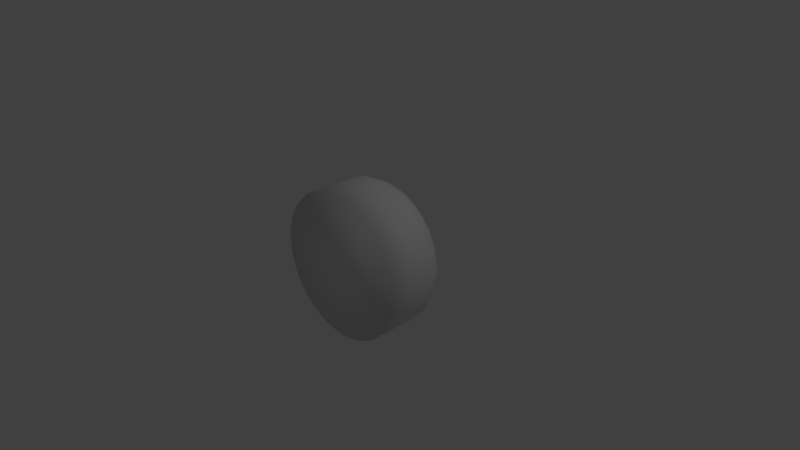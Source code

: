 # Source: disc.blend  (saved by Blender 2.79.0; exported with 4.5.12 LTS)
import bpy
from mathutils import Matrix  # noqa: F401  (used for matrix-valued properties, if any)

bpy.ops.wm.read_factory_settings(use_empty=True)
scene = bpy.context.scene
scene.name = 'Scene'

# ---- collections
col_collection_1 = bpy.data.collections.new('Collection 1'); scene.collection.children.link(col_collection_1)

# ---- world
world_world = bpy.data.worlds.new('World'); scene.world = world_world
world_world.color = (0.05088, 0.05088, 0.05088)
world_world.use_sun_shadow = False
world_world.sun_shadow_jitter_overblur = 0.0
world_world.cycles.sampling_method = 'MANUAL'

# ---- cameras
cam_camera = bpy.data.cameras.new('Camera')
cam_camera.clip_end = 100.0
cam_camera.lens = 35.0
cam_camera.sensor_width = 32.0
cam_camera.sensor_height = 18.0
cam_camera.ortho_scale = 7.314
cam_camera.dof.focus_distance = 0.0
cam_camera.dof.aperture_fstop = 128.0

# ---- lights
light_lamp = bpy.data.lights.new('Lamp', 'POINT')
light_lamp.transmission_factor = 0.0
light_lamp.cutoff_distance = 30.0
light_lamp.energy = 100.0
light_lamp.shadow_buffer_clip_start = 1.001
light_lamp.shadow_soft_size = 0.1
light_lamp.shadow_maximum_resolution = 0.006
light_lamp.use_absolute_resolution = True

# ---- meshes
me_cylinder = bpy.data.meshes.new('Cylinder')
me_cylinder.from_pydata([(0.0, -0.5, 1.0), (0.1951, -0.5, 0.9808), (0.3827, -0.5, 0.9239), (0.5556, -0.5, 0.8315), (0.7071, -0.5, 0.7071), (0.8315, -0.5, 0.5556), (0.9239, -0.5, 0.3827), (0.9808, -0.5, 0.1951), (1.0, -0.5, 5.364e-08), (0.9808, -0.5, -0.1951), (0.9239, -0.5, -0.3827), (0.8315, -0.5, -0.5556), (0.7071, -0.5, -0.7071), (0.5556, -0.5, -0.8315), (0.3827, -0.5, -0.9239), (0.1951, -0.5, -0.9808), (-3.258e-07, -0.5, -1.0), (-0.1951, -0.5, -0.9808), (-0.3827, -0.5, -0.9239), (-0.5556, -0.5, -0.8315), (-0.7071, -0.5, -0.7071), (-0.8315, -0.5, -0.5556), (-0.9239, -0.5, -0.3827), (-0.9808, -0.5, -0.1951), (-1.0, -0.5, 9.437e-07), (-0.9808, -0.5, 0.1951), (-0.9239, -0.5, 0.3827), (-0.8315, -0.5, 0.5556), (-0.7071, -0.5, 0.7071), (-0.5556, -0.5, 0.8315), (-0.3827, -0.5, 0.9239), (-0.1951, -0.5, 0.9808), (-2.384e-07, 0.5, 0.2973), (0.0, 0.1503, 1.0), (-1.192e-07, 0.4532, 0.6486), (-3.213e-08, 0.3252, 0.9059), (0.058, 0.5, 0.2916), (0.1951, 0.1503, 0.9808), (0.1265, 0.4532, 0.6362), (0.1767, 0.3252, 0.8884), (0.1138, 0.5, 0.2747), (0.3827, 0.1503, 0.9239), (0.2482, 0.4532, 0.5993), (0.3467, 0.3252, 0.8369), (0.1652, 0.5, 0.2472), (0.5556, 0.1503, 0.8315), (0.3604, 0.4532, 0.5393), (0.5033, 0.3252, 0.7532), (0.2102, 0.5, 0.2102), (0.7071, 0.1503, 0.7071), (0.4587, 0.4532, 0.4587), (0.6405, 0.3252, 0.6405), (0.2472, 0.5, 0.1652), (0.8315, 0.1503, 0.5556), (0.5393, 0.4532, 0.3604), (0.7532, 0.3252, 0.5033), (0.2747, 0.5, 0.1138), (0.9239, 0.1503, 0.3827), (0.5993, 0.4532, 0.2482), (0.8369, 0.3252, 0.3467), (0.2916, 0.5, 0.058), (0.9808, 0.1503, 0.1951), (0.6362, 0.4532, 0.1265), (0.8884, 0.3252, 0.1767), (0.2973, 0.5, -1.272e-07), (1.0, 0.1503, 8.207e-08), (0.6486, 0.4532, -1.698e-08), (0.9059, 0.3252, 5.938e-08), (0.2916, 0.5, -0.058), (0.9808, 0.1503, -0.1951), (0.6362, 0.4532, -0.1265), (0.8884, 0.3252, -0.1767), (0.2747, 0.5, -0.1138), (0.9239, 0.1503, -0.3827), (0.5993, 0.4532, -0.2482), (0.8369, 0.3252, -0.3467), (0.2472, 0.5, -0.1652), (0.8315, 0.1503, -0.5556), (0.5393, 0.4532, -0.3604), (0.7532, 0.3252, -0.5033), (0.2102, 0.5, -0.2102), (0.7071, 0.1503, -0.7071), (0.4587, 0.4532, -0.4587), (0.6405, 0.3252, -0.6405), (0.1652, 0.5, -0.2472), (0.5556, 0.1503, -0.8315), (0.3604, 0.4532, -0.5393), (0.5033, 0.3252, -0.7532), (0.1138, 0.5, -0.2747), (0.3827, 0.1503, -0.9239), (0.2482, 0.4532, -0.5993), (0.3467, 0.3252, -0.8369), (0.058, 0.5, -0.2916), (0.1951, 0.1503, -0.9808), (0.1265, 0.4532, -0.6362), (0.1767, 0.3252, -0.8884), (-2.086e-07, 0.5, -0.2973), (-3.258e-07, 0.1503, -1.0), (-2.673e-07, 0.4532, -0.6486), (-3.106e-07, 0.3252, -0.9059), (-0.058, 0.5, -0.2916), (-0.1951, 0.1503, -0.9808), (-0.1265, 0.4532, -0.6362), (-0.1767, 0.3252, -0.8884), (-0.1138, 0.5, -0.2747), (-0.3827, 0.1503, -0.9239), (-0.2482, 0.4532, -0.5993), (-0.3467, 0.3252, -0.8369), (-0.1652, 0.5, -0.2472), (-0.5556, 0.1503, -0.8315), (-0.3604, 0.4532, -0.5393), (-0.5033, 0.3252, -0.7532), (-0.2102, 0.5, -0.2102), (-0.7071, 0.1503, -0.7071), (-0.4587, 0.4532, -0.4587), (-0.6405, 0.3252, -0.6405), (-0.2472, 0.5, -0.1652), (-0.8315, 0.1503, -0.5556), (-0.5393, 0.4532, -0.3604), (-0.7532, 0.3252, -0.5033), (-0.2747, 0.5, -0.1138), (-0.9239, 0.1503, -0.3827), (-0.5993, 0.4532, -0.2482), (-0.8369, 0.3252, -0.3467), (-0.2916, 0.5, -0.058), (-0.9808, 0.1503, -0.1951), (-0.6362, 0.4532, -0.1265), (-0.8884, 0.3252, -0.1767), (-0.2973, 0.5, 6.179e-07), (-1.0, 0.1503, 9.722e-07), (-0.6486, 0.4532, 8.007e-07), (-0.9059, 0.3252, 9.302e-07), (-0.2916, 0.5, 0.058), (-0.9808, 0.1503, 0.1951), (-0.6362, 0.4532, 0.1265), (-0.8884, 0.3252, 0.1767), (-0.2747, 0.5, 0.1138), (-0.9239, 0.1503, 0.3827), (-0.5993, 0.4532, 0.2482), (-0.8369, 0.3252, 0.3467), (-0.2472, 0.5, 0.1652), (-0.8315, 0.1503, 0.5556), (-0.5393, 0.4532, 0.3604), (-0.7532, 0.3252, 0.5033), (-0.2102, 0.5, 0.2102), (-0.7071, 0.1503, 0.7071), (-0.4587, 0.4532, 0.4587), (-0.6405, 0.3252, 0.6405), (-0.1652, 0.5, 0.2472), (-0.5556, 0.1503, 0.8315), (-0.3604, 0.4532, 0.5393), (-0.5033, 0.3252, 0.7532), (-0.1138, 0.5, 0.2747), (-0.3827, 0.1503, 0.9239), (-0.2482, 0.4532, 0.5993), (-0.3467, 0.3252, 0.8369), (-0.058, 0.5, 0.2916), (-0.1951, 0.1503, 0.9808), (-0.1265, 0.4532, 0.6362), (-0.1767, 0.3252, 0.8884)], [], [(157, 31, 0, 33), (41, 2, 3, 45), (45, 3, 4, 49), (49, 4, 5, 53), (53, 5, 6, 57), (57, 6, 7, 61), (61, 7, 8, 65), (65, 8, 9, 69), (69, 9, 10, 73), (73, 10, 11, 77), (77, 11, 12, 81), (81, 12, 13, 85), (85, 13, 14, 89), (89, 14, 15, 93), (93, 15, 16, 97), (97, 16, 17, 101), (101, 17, 18, 105), (105, 18, 19, 109), (109, 19, 20, 113), (113, 20, 21, 117), (117, 21, 22, 121), (121, 22, 23, 125), (125, 23, 24, 129), (129, 24, 25, 133), (133, 25, 26, 137), (137, 26, 27, 141), (141, 27, 28, 145), (145, 28, 29, 149), (149, 29, 30, 153), (153, 30, 31, 157), (1, 0, 31, 30, 29, 28, 27, 26, 25, 24, 23, 22, 21, 20, 19, 18, 17, 16, 15, 14, 13, 12, 11, 10, 9, 8, 7, 6, 5, 4, 3, 2), (37, 1, 2, 41), (33, 0, 1, 37), (33, 37, 39, 35), (35, 39, 38, 34), (34, 38, 36, 32), (37, 41, 43, 39), (39, 43, 42, 38), (38, 42, 40, 36), (41, 45, 47, 43), (43, 47, 46, 42), (42, 46, 44, 40), (45, 49, 51, 47), (47, 51, 50, 46), (46, 50, 48, 44), (49, 53, 55, 51), (51, 55, 54, 50), (50, 54, 52, 48), (53, 57, 59, 55), (55, 59, 58, 54), (54, 58, 56, 52), (57, 61, 63, 59), (59, 63, 62, 58), (58, 62, 60, 56), (61, 65, 67, 63), (63, 67, 66, 62), (62, 66, 64, 60), (65, 69, 71, 67), (67, 71, 70, 66), (66, 70, 68, 64), (69, 73, 75, 71), (71, 75, 74, 70), (70, 74, 72, 68), (73, 77, 79, 75), (75, 79, 78, 74), (74, 78, 76, 72), (77, 81, 83, 79), (79, 83, 82, 78), (78, 82, 80, 76), (81, 85, 87, 83), (83, 87, 86, 82), (82, 86, 84, 80), (85, 89, 91, 87), (87, 91, 90, 86), (86, 90, 88, 84), (89, 93, 95, 91), (91, 95, 94, 90), (90, 94, 92, 88), (93, 97, 99, 95), (95, 99, 98, 94), (94, 98, 96, 92), (97, 101, 103, 99), (99, 103, 102, 98), (98, 102, 100, 96), (101, 105, 107, 103), (103, 107, 106, 102), (102, 106, 104, 100), (105, 109, 111, 107), (107, 111, 110, 106), (106, 110, 108, 104), (109, 113, 115, 111), (111, 115, 114, 110), (110, 114, 112, 108), (113, 117, 119, 115), (115, 119, 118, 114), (114, 118, 116, 112), (117, 121, 123, 119), (119, 123, 122, 118), (118, 122, 120, 116), (121, 125, 127, 123), (123, 127, 126, 122), (122, 126, 124, 120), (125, 129, 131, 127), (127, 131, 130, 126), (126, 130, 128, 124), (129, 133, 135, 131), (131, 135, 134, 130), (130, 134, 132, 128), (133, 137, 139, 135), (135, 139, 138, 134), (134, 138, 136, 132), (137, 141, 143, 139), (139, 143, 142, 138), (138, 142, 140, 136), (141, 145, 147, 143), (143, 147, 146, 142), (142, 146, 144, 140), (145, 149, 151, 147), (147, 151, 150, 146), (146, 150, 148, 144), (149, 153, 155, 151), (151, 155, 154, 150), (150, 154, 152, 148), (153, 157, 159, 155), (155, 159, 158, 154), (154, 158, 156, 152), (157, 33, 35, 159), (159, 35, 34, 158), (158, 34, 32, 156), (32, 36, 40, 44, 48, 52, 56, 60, 64, 68, 72, 76, 80, 84, 88, 92, 96, 100, 104, 108, 112, 116, 120, 124, 128, 132, 136, 140, 144, 148, 152, 156)])
me_cylinder.polygons.foreach_set('use_smooth', [True] * 130)
_uv = me_cylinder.uv_layers.new(name='UVMap')
_uv.uv.foreach_set('vector', [0.5984, 0.6051, 0.7688, 0.5988, 0.7688, 0.6495, 0.5984, 0.6558, 0.5927, 0.7468, 0.763, 0.7405, 0.7575, 0.7773, 0.5871, 0.7836, 0.5871, 0.7836, 0.7575, 0.7773, 0.7504, 0.8063, 0.58, 0.8126, 0.72, 0.4063, 0.5496, 0.4, 0.5425, 0.371, 0.7129, 0.3773, 0.7129, 0.3773, 0.5425, 0.371, 0.537, 0.3342, 0.7073, 0.3405, 0.7073, 0.3405, 0.537, 0.3342, 0.5331, 0.2911, 0.7035, 0.2974, 0.7035, 0.2974, 0.5331, 0.2911, 0.5312, 0.2433, 0.7015, 0.2495, 0.7015, 0.2495, 0.5312, 0.2433, 0.5312, 0.1925, 0.7015, 0.1988, 0.7015, 0.1988, 0.5312, 0.1925, 0.5331, 0.1409, 0.7035, 0.1472, 0.7035, 0.1472, 0.5331, 0.1409, 0.537, 0.09031, 0.7073, 0.09659, 0.7073, 0.09659, 0.537, 0.09031, 0.5425, 0.04274, 0.7129, 0.04902, 0.7129, 0.04902, 0.5425, 0.04274, 0.5496, 0.0, 0.72, 0.006279, 0.9504, 0.669, 0.7799, 0.669, 0.7745, 0.6261, 0.9449, 0.6261, 0.9449, 0.6261, 0.7745, 0.6261, 0.7707, 0.5783, 0.9412, 0.5783, 0.9412, 0.5783, 0.7707, 0.5783, 0.7688, 0.5276, 0.9393, 0.5276, 0.9393, 0.5276, 0.7688, 0.5276, 0.7688, 0.476, 0.9393, 0.476, 0.9393, 0.476, 0.7688, 0.476, 0.7707, 0.4253, 0.9412, 0.4253, 0.9412, 0.4253, 0.7707, 0.4253, 0.7745, 0.3775, 0.9449, 0.3775, 0.9449, 0.3775, 0.7745, 0.3775, 0.7799, 0.3346, 0.9504, 0.3346, 0.9505, 0.3283, 0.7801, 0.3346, 0.7746, 0.287, 0.9449, 0.2807, 0.9449, 0.2807, 0.7746, 0.287, 0.7707, 0.2364, 0.9411, 0.2301, 0.9411, 0.2301, 0.7707, 0.2364, 0.7688, 0.1848, 0.9392, 0.1785, 0.9392, 0.1785, 0.7688, 0.1848, 0.7688, 0.134, 0.9392, 0.1278, 0.9392, 0.1278, 0.7688, 0.134, 0.7707, 0.08619, 0.9411, 0.07991, 0.9411, 0.07991, 0.7707, 0.08619, 0.7746, 0.04305, 0.9449, 0.03677, 0.9449, 0.03677, 0.7746, 0.04305, 0.7801, 0.006279, 0.9505, 0.0, 0.58, 0.4126, 0.7504, 0.4063, 0.7575, 0.449, 0.5871, 0.4553, 0.5871, 0.4553, 0.7575, 0.449, 0.763, 0.4966, 0.5927, 0.5029, 0.5927, 0.5029, 0.763, 0.4966, 0.7668, 0.5472, 0.5965, 0.5535, 0.5965, 0.5535, 0.7668, 0.5472, 0.7688, 0.5988, 0.5984, 0.6051, 0.521, 0.3389, 0.501, 0.3866, 0.4719, 0.4296, 0.4349, 0.4661, 0.3914, 0.4948, 0.3431, 0.5146, 0.2918, 0.5247, 0.2394, 0.5247, 0.1881, 0.5146, 0.1398, 0.4948, 0.09629, 0.4661, 0.05929, 0.4296, 0.03023, 0.3866, 0.01021, 0.3389, 1.591e-08, 0.2882, 0.0, 0.2365, 0.01021, 0.1858, 0.03023, 0.1381, 0.05929, 0.09511, 0.09629, 0.05857, 0.1398, 0.02986, 0.1881, 0.01008, 0.2394, 0.0, 0.2918, 1.571e-08, 0.3431, 0.01008, 0.3914, 0.02986, 0.4349, 0.05857, 0.4719, 0.09511, 0.501, 0.1381, 0.521, 0.1858, 0.5312, 0.2365, 0.5312, 0.2882, 0.5965, 0.7037, 0.7668, 0.6974, 0.763, 0.7405, 0.5927, 0.7468, 0.5984, 0.6558, 0.7688, 0.6495, 0.7668, 0.6974, 0.5965, 0.7037, 0.5984, 0.6558, 0.5965, 0.7037, 0.5461, 0.6938, 0.5479, 0.6505, 0.4719, 0.693, 0.4812, 0.7389, 0.4129, 0.7456, 0.4062, 0.7127, 0.4062, 0.7127, 0.4129, 0.7456, 0.3195, 0.7547, 0.3165, 0.7396, 0.5965, 0.7037, 0.5927, 0.7468, 0.5426, 0.7329, 0.5461, 0.6938, 0.4812, 0.7389, 0.4812, 0.7858, 0.4129, 0.7791, 0.4129, 0.7456, 0.4129, 0.7456, 0.4129, 0.7791, 0.3195, 0.77, 0.3195, 0.7547, 0.5927, 0.7468, 0.5871, 0.7836, 0.5376, 0.7662, 0.5426, 0.7329, 0.4812, 0.7858, 0.4719, 0.8317, 0.4062, 0.812, 0.4129, 0.7791, 0.4129, 0.7791, 0.4062, 0.812, 0.3165, 0.7851, 0.3195, 0.77, 0.5871, 0.7836, 0.58, 0.8126, 0.5312, 0.7925, 0.5376, 0.7662, 0.4719, 0.8317, 0.4538, 0.8749, 0.3933, 0.843, 0.4062, 0.812, 0.4062, 0.812, 0.3933, 0.843, 0.3106, 0.7993, 0.3165, 0.7851, 0.72, 0.4063, 0.7129, 0.3773, 0.7624, 0.3599, 0.7688, 0.3862, 0.4538, 0.8749, 0.4275, 0.9138, 0.3744, 0.8708, 0.3933, 0.843, 0.3933, 0.843, 0.3744, 0.8708, 0.3019, 0.8121, 0.3106, 0.7993, 0.7129, 0.3773, 0.7073, 0.3405, 0.7574, 0.3266, 0.7624, 0.3599, 0.4275, 0.9138, 0.394, 0.9469, 0.3504, 0.8945, 0.3744, 0.8708, 0.3744, 0.8708, 0.3504, 0.8945, 0.2909, 0.8229, 0.3019, 0.8121, 0.7073, 0.3405, 0.7035, 0.2974, 0.7539, 0.2875, 0.7574, 0.3266, 0.394, 0.9469, 0.3546, 0.973, 0.3222, 0.9132, 0.3504, 0.8945, 0.3504, 0.8945, 0.3222, 0.9132, 0.278, 0.8315, 0.2909, 0.8229, 0.7035, 0.2974, 0.7015, 0.2495, 0.7521, 0.2442, 0.7539, 0.2875, 0.3546, 0.973, 0.3108, 0.9909, 0.2908, 0.926, 0.3222, 0.9132, 0.3222, 0.9132, 0.2908, 0.926, 0.2636, 0.8373, 0.278, 0.8315, 0.7015, 0.2495, 0.7015, 0.1988, 0.7521, 0.1982, 0.7521, 0.2442, 0.3108, 0.9909, 0.2643, 1.0, 0.2576, 0.9325, 0.2908, 0.926, 0.2908, 0.926, 0.2576, 0.9325, 0.2484, 0.8403, 0.2636, 0.8373, 0.7015, 0.1988, 0.7035, 0.1472, 0.7539, 0.1515, 0.7521, 0.1982, 0.2643, 1.0, 0.2169, 1.0, 0.2236, 0.9325, 0.2576, 0.9325, 0.2576, 0.9325, 0.2236, 0.9325, 0.2328, 0.8403, 0.2484, 0.8403, 0.7035, 0.1472, 0.7073, 0.09659, 0.7574, 0.1056, 0.7539, 0.1515, 0.2169, 1.0, 0.1704, 0.9909, 0.1903, 0.926, 0.2236, 0.9325, 0.2236, 0.9325, 0.1903, 0.926, 0.2176, 0.8373, 0.2328, 0.8403, 0.7073, 0.09659, 0.7129, 0.04902, 0.7624, 0.06255, 0.7574, 0.1056, 0.1704, 0.9909, 0.1266, 0.973, 0.159, 0.9132, 0.1903, 0.926, 0.1903, 0.926, 0.159, 0.9132, 0.2032, 0.8315, 0.2176, 0.8373, 0.7129, 0.04902, 0.72, 0.006279, 0.7688, 0.02384, 0.7624, 0.06255, 0.1266, 0.973, 0.08722, 0.9469, 0.1308, 0.8945, 0.159, 0.9132, 0.159, 0.9132, 0.1308, 0.8945, 0.1903, 0.8229, 0.2032, 0.8315, 0.9504, 0.669, 0.9449, 0.6261, 0.9949, 0.6144, 0.9999, 0.6533, 0.08722, 0.9469, 0.05371, 0.9138, 0.1068, 0.8708, 0.1308, 0.8945, 0.1308, 0.8945, 0.1068, 0.8708, 0.1793, 0.8121, 0.1903, 0.8229, 0.9449, 0.6261, 0.9412, 0.5783, 0.9915, 0.5711, 0.9949, 0.6144, 0.05371, 0.9138, 0.02738, 0.8749, 0.08792, 0.843, 0.1068, 0.8708, 0.1068, 0.8708, 0.08792, 0.843, 0.1706, 0.7993, 0.1793, 0.8121, 0.9412, 0.5783, 0.9393, 0.5276, 0.9898, 0.5252, 0.9915, 0.5711, 0.02738, 0.8749, 0.009246, 0.8317, 0.07493, 0.812, 0.08792, 0.843, 0.08792, 0.843, 0.07493, 0.812, 0.1647, 0.7851, 0.1706, 0.7993, 0.9393, 0.5276, 0.9393, 0.476, 0.9898, 0.4784, 0.9898, 0.5252, 0.009246, 0.8317, 0.0, 0.7858, 0.06831, 0.7791, 0.07493, 0.812, 0.07493, 0.812, 0.06831, 0.7791, 0.1616, 0.77, 0.1647, 0.7851, 0.9393, 0.476, 0.9412, 0.4253, 0.9915, 0.4325, 0.9898, 0.4784, 0.0, 0.7858, 0.0, 0.7389, 0.06831, 0.7456, 0.06831, 0.7791, 0.06831, 0.7791, 0.06831, 0.7456, 0.1616, 0.7547, 0.1616, 0.77, 0.9412, 0.4253, 0.9449, 0.3775, 0.9949, 0.3892, 0.9915, 0.4325, 0.0, 0.7389, 0.009246, 0.693, 0.07493, 0.7127, 0.06831, 0.7456, 0.06831, 0.7456, 0.07493, 0.7127, 0.1647, 0.7396, 0.1616, 0.7547, 0.9449, 0.3775, 0.9504, 0.3346, 0.9999, 0.3503, 0.9949, 0.3892, 0.009246, 0.693, 0.02738, 0.6498, 0.08792, 0.6817, 0.07493, 0.7127, 0.07493, 0.7127, 0.08792, 0.6817, 0.1706, 0.7254, 0.1647, 0.7396, 0.9505, 0.3283, 0.9449, 0.2807, 0.995, 0.2717, 1.0, 0.3147, 0.02738, 0.6498, 0.05371, 0.6109, 0.1068, 0.6539, 0.08792, 0.6817, 0.08792, 0.6817, 0.1068, 0.6539, 0.1793, 0.7126, 0.1706, 0.7254, 0.9449, 0.2807, 0.9411, 0.2301, 0.9915, 0.2258, 0.995, 0.2717, 0.05371, 0.6109, 0.08722, 0.5778, 0.1308, 0.6302, 0.1068, 0.6539, 0.1068, 0.6539, 0.1308, 0.6302, 0.1903, 0.7018, 0.1793, 0.7126, 0.9411, 0.2301, 0.9392, 0.1785, 0.9897, 0.1791, 0.9915, 0.2258, 0.08722, 0.5778, 0.1266, 0.5517, 0.159, 0.6115, 0.1308, 0.6302, 0.1308, 0.6302, 0.159, 0.6115, 0.2032, 0.6932, 0.1903, 0.7018, 0.9392, 0.1785, 0.9392, 0.1278, 0.9897, 0.1331, 0.9897, 0.1791, 0.1266, 0.5517, 0.1704, 0.5338, 0.1903, 0.5987, 0.159, 0.6115, 0.159, 0.6115, 0.1903, 0.5987, 0.2176, 0.6874, 0.2032, 0.6932, 0.9392, 0.1278, 0.9411, 0.07991, 0.9915, 0.08976, 0.9897, 0.1331, 0.1704, 0.5338, 0.2169, 0.5247, 0.2236, 0.5922, 0.1903, 0.5987, 0.1903, 0.5987, 0.2236, 0.5922, 0.2328, 0.6844, 0.2176, 0.6874, 0.9411, 0.07991, 0.9449, 0.03677, 0.995, 0.05068, 0.9915, 0.08976, 0.2169, 0.5247, 0.2643, 0.5247, 0.2576, 0.5922, 0.2236, 0.5922, 0.2236, 0.5922, 0.2576, 0.5922, 0.2484, 0.6844, 0.2328, 0.6844, 0.9449, 0.03677, 0.9505, 0.0, 1.0, 0.01737, 0.995, 0.05068, 0.2643, 0.5247, 0.3108, 0.5338, 0.2908, 0.5987, 0.2576, 0.5922, 0.2576, 0.5922, 0.2908, 0.5987, 0.2636, 0.6874, 0.2484, 0.6844, 0.58, 0.4126, 0.5871, 0.4553, 0.5376, 0.4688, 0.5312, 0.4301, 0.3108, 0.5338, 0.3546, 0.5517, 0.3222, 0.6115, 0.2908, 0.5987, 0.2908, 0.5987, 0.3222, 0.6115, 0.278, 0.6932, 0.2636, 0.6874, 0.5871, 0.4553, 0.5927, 0.5029, 0.5426, 0.5119, 0.5376, 0.4688, 0.3546, 0.5517, 0.394, 0.5778, 0.3504, 0.6302, 0.3222, 0.6115, 0.3222, 0.6115, 0.3504, 0.6302, 0.2909, 0.7018, 0.278, 0.6932, 0.5927, 0.5029, 0.5965, 0.5535, 0.5461, 0.5577, 0.5426, 0.5119, 0.394, 0.5778, 0.4275, 0.6109, 0.3744, 0.6539, 0.3504, 0.6302, 0.3504, 0.6302, 0.3744, 0.6539, 0.3019, 0.7126, 0.2909, 0.7018, 0.5965, 0.5535, 0.5984, 0.6051, 0.5479, 0.6045, 0.5461, 0.5577, 0.4275, 0.6109, 0.4538, 0.6498, 0.3933, 0.6817, 0.3744, 0.6539, 0.3744, 0.6539, 0.3933, 0.6817, 0.3106, 0.7254, 0.3019, 0.7126, 0.5984, 0.6051, 0.5984, 0.6558, 0.5479, 0.6505, 0.5479, 0.6045, 0.4538, 0.6498, 0.4719, 0.693, 0.4062, 0.7127, 0.3933, 0.6817, 0.3933, 0.6817, 0.4062, 0.7127, 0.3165, 0.7396, 0.3106, 0.7254, 0.3165, 0.7396, 0.3195, 0.7547, 0.3195, 0.77, 0.3165, 0.7851, 0.3106, 0.7993, 0.3019, 0.8121, 0.2909, 0.8229, 0.278, 0.8315, 0.2636, 0.8373, 0.2484, 0.8403, 0.2328, 0.8403, 0.2176, 0.8373, 0.2032, 0.8315, 0.1903, 0.8229, 0.1793, 0.8121, 0.1706, 0.7993, 0.1647, 0.7851, 0.1616, 0.77, 0.1616, 0.7547, 0.1647, 0.7396, 0.1706, 0.7254, 0.1793, 0.7126, 0.1903, 0.7018, 0.2032, 0.6932, 0.2176, 0.6874, 0.2328, 0.6844, 0.2484, 0.6844, 0.2636, 0.6874, 0.278, 0.6932, 0.2909, 0.7018, 0.3019, 0.7126, 0.3106, 0.7254])
me_cylinder.use_remesh_preserve_volume = False
me_cylinder.use_remesh_preserve_attributes = False
me_cylinder.use_mirror_vertex_groups = False
me_cylinder.update()

# ---- objects
ob_cylinder = bpy.data.objects.new('Cylinder', me_cylinder)
ob_lamp = bpy.data.objects.new('Lamp', light_lamp)
ob_camera = bpy.data.objects.new('Camera', cam_camera)

# ---- transforms, parenting, visibility, modifiers, constraints
ob_cylinder.location = (0.0, 0.0, 0.0)
ob_cylinder.lineart.crease_threshold = 0.0
ob_lamp.location = (4.076, 1.005, 5.904)
ob_lamp.rotation_euler = (0.6503, 0.05522, 1.866)
ob_lamp.lock_rotations_4d = False
ob_lamp.empty_display_type = 'ARROWS'
ob_lamp.color = (0.0, 0.0, 0.0, 0.0)
ob_lamp.lineart.crease_threshold = 0.0
ob_camera.location = (7.481, -6.508, 5.344)
ob_camera.rotation_euler = (1.109, 0.0, 0.8149)
ob_camera.lock_rotations_4d = False
ob_camera.empty_display_type = 'ARROWS'
ob_camera.color = (0.0, 0.0, 0.0, 0.0)
ob_camera.display_type = 'WIRE'
ob_camera.lineart.crease_threshold = 0.0

# ---- collection membership
col_collection_1.objects.link(ob_cylinder)
col_collection_1.objects.link(ob_lamp)
col_collection_1.objects.link(ob_camera)

# ---- scene / render settings (as saved in the file)
scene.camera = ob_camera
scene.frame_start = 1; scene.frame_end = 250; scene.frame_set(1)
scene.render.engine = 'BLENDER_EEVEE_NEXT'
scene.render.resolution_percentage = 50
scene.render.dither_intensity = 0.0
scene.cycles.use_denoising = False
scene.cycles.samples = 128
scene.cycles.sampling_pattern = 'TABULATED_SOBOL'
scene.cycles.use_adaptive_sampling = False
scene.cycles.use_light_tree = False
scene.cycles.blur_glossy = 0.0
scene.cycles.sample_clamp_indirect = 0.0
scene.view_settings.view_transform = 'Standard'
bpy.context.view_layer.update()
